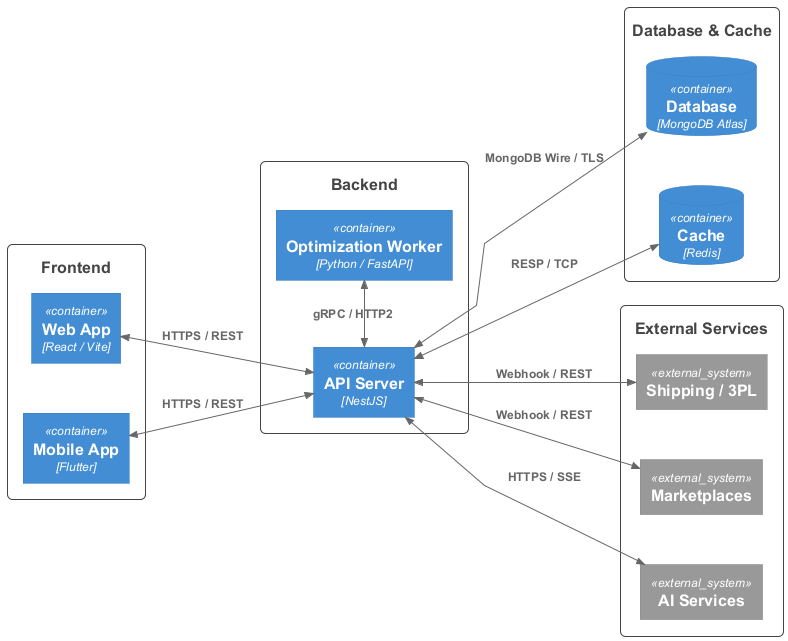

The diagram above was rendered by PlantUML. Its source (embedded in the PNG):
@startuml
!include https://raw.githubusercontent.com/plantuml-stdlib/C4-PlantUML/master/C4_Container.puml

' Layout config
LAYOUT_LEFT_RIGHT()
skinparam linetype polyline
skinparam nodesep 50
skinparam ranksep 60
skinparam roundCorner 10
UpdateBoundaryStyle($borderStyle="solid")

' 1. CLIENTS
Boundary(c_front, "Frontend") {
    Container(FE_WEB, "Web App", "React / Vite")
    Container(FE_APP, "Mobile App", "Flutter")
}

' 2. BACKEND
Boundary(c_back, "Backend") {
    Container(API, "API Server", "NestJS")
    Container(WORKER, "Optimization Worker", "Python / FastAPI")
}

' 3. STORAGE
Boundary(c_data, "Database & Cache") {
    ContainerDb(DB, "Database", "MongoDB Atlas")
    ContainerDb(CACHE, "Cache", "Redis")
}

' 4. EXTERNAL
Boundary(c_ext, "External Services") {
    System_Ext(EXT_SHIP, "Shipping / 3PL")
    System_Ext(EXT_MKT, "Marketplaces")
    System_Ext(EXT_AI, "AI Services")
}

' RELATIONS & PROTOCOLS
BiRel(FE_WEB, API, "HTTPS / REST")
BiRel(FE_APP, API, "HTTPS / REST")

BiRel_Neighbor(API, WORKER, "gRPC / HTTP2")

BiRel(API, DB, "MongoDB Wire / TLS")
BiRel(API, CACHE, "RESP / TCP")

BiRel(API, EXT_SHIP, "Webhook / REST")
BiRel(API, EXT_MKT, "Webhook / REST")
BiRel(API, EXT_AI, "HTTPS / SSE")
@enduml